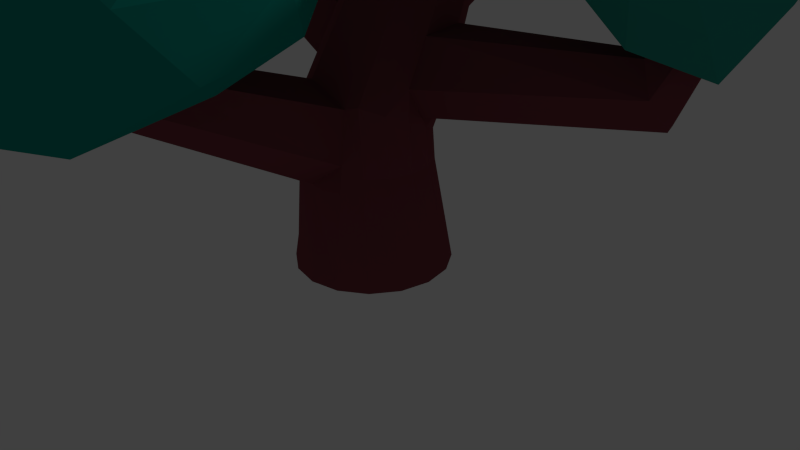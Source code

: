 # Source: MotherTree.blend  (saved by Blender 2.76.0; exported with 4.5.12 LTS)
import bpy
from mathutils import Matrix  # noqa: F401  (used for matrix-valued properties, if any)

bpy.ops.wm.read_factory_settings(use_empty=True)
scene = bpy.context.scene
scene.name = 'Scene'

# ---- collections
col_collection_1 = bpy.data.collections.new('Collection 1'); scene.collection.children.link(col_collection_1)

# ---- materials (node trees are filled in below, after node groups)
mat_material_003 = bpy.data.materials.new('Material.003')
mat_material_003.alpha_threshold = 0.0
mat_material_003.use_transparent_shadow = False
mat_material_003.diffuse_color = (0.09231, 0.6038, 0.3815, 1.0)
mat_material_003.roughness = 0.5
mat_material_004 = bpy.data.materials.new('Material.004')
mat_material_004.alpha_threshold = 0.0
mat_material_004.use_transparent_shadow = False
mat_material_004.diffuse_color = (0.2114, 0.7991, 0.6359, 1.0)
mat_material_004.roughness = 0.5
mat_material_005 = bpy.data.materials.new('Material.005')
mat_material_005.alpha_threshold = 0.0
mat_material_005.use_transparent_shadow = False
mat_material_005.diffuse_color = (0.1105, 0.6038, 0.4217, 1.0)
mat_material_005.roughness = 0.5
mat_material_006 = bpy.data.materials.new('Material.006')
mat_material_006.alpha_threshold = 0.0
mat_material_006.use_transparent_shadow = False
mat_material_006.diffuse_color = (0.059, 0.367, 0.234, 1.0)
mat_material_006.roughness = 0.5
mat_material_002 = bpy.data.materials.new('Material.002')
mat_material_002.alpha_threshold = 0.0
mat_material_002.use_transparent_shadow = False
mat_material_002.diffuse_color = (0.1195, 0.7991, 0.5029, 1.0)
mat_material_002.roughness = 0.5
mat_material_007 = bpy.data.materials.new('Material.007')
mat_material_007.alpha_threshold = 0.0
mat_material_007.use_transparent_shadow = False
mat_material_007.diffuse_color = (0.04639, 0.3303, 0.2945, 1.0)
mat_material_007.roughness = 0.5
mat_material_008 = bpy.data.materials.new('Material.008')
mat_material_008.alpha_threshold = 0.0
mat_material_008.use_transparent_shadow = False
mat_material_008.diffuse_color = (0.03091, 0.3383, 0.2712, 1.0)
mat_material_008.roughness = 0.5
mat_material_009 = bpy.data.materials.new('Material.009')
mat_material_009.alpha_threshold = 0.0
mat_material_009.use_transparent_shadow = False
mat_material_009.diffuse_color = (0.008325, 0.3185, 0.2556, 1.0)
mat_material_009.roughness = 0.5
mat_material_001 = bpy.data.materials.new('Material.001')
mat_material_001.alpha_threshold = 0.0
mat_material_001.use_transparent_shadow = False
mat_material_001.diffuse_color = (0.2363, 0.05763, 0.07308, 1.0)
mat_material_001.roughness = 0.5

# ---- material node trees

# ---- world
world_world = bpy.data.worlds.new('World'); scene.world = world_world
world_world.color = (0.05088, 0.05088, 0.05088)
world_world.use_sun_shadow = False
world_world.sun_shadow_jitter_overblur = 0.0
world_world.cycles.sampling_method = 'MANUAL'
world_world.cycles.sample_map_resolution = 256

# ---- cameras
cam_camera = bpy.data.cameras.new('Camera')
cam_camera.clip_end = 100.0
cam_camera.lens = 35.0
cam_camera.sensor_width = 32.0
cam_camera.sensor_height = 18.0
cam_camera.ortho_scale = 7.314
cam_camera.dof.focus_distance = 0.0
cam_camera.dof.aperture_fstop = 128.0

# ---- lights
light_lamp = bpy.data.lights.new('Lamp', 'POINT')
light_lamp.transmission_factor = 0.0
light_lamp.cutoff_distance = 30.0
light_lamp.energy = 100.0
light_lamp.shadow_buffer_clip_start = 1.001
light_lamp.shadow_soft_size = 0.1
light_lamp.shadow_maximum_resolution = 0.006
light_lamp.use_absolute_resolution = True
light_lamp.cycles.use_multiple_importance_sampling = False

# ---- meshes
me_icosphere_007 = bpy.data.meshes.new('Icosphere.007')
me_icosphere_007.from_pydata([(-0.00957, -0.02213, -1.054), (0.7236, -0.5257, -0.4472), (-0.2764, -0.8506, -0.4472), (-0.8944, 0.0, -0.4472), (-0.2439, 0.8336, -0.5468), (0.7236, 0.5257, -0.4472), (0.2764, -0.8506, 0.4472), (-0.7236, -0.5257, 0.4472), (-0.7236, 0.5257, 0.4472), (0.2764, 0.8506, 0.4472), (0.8944, 0.0, 0.4472), (0.0, 0.0, 1.0), (-0.1625, -0.5, -0.8507), (0.4383, -0.3775, -0.9844), (0.2629, -0.809, -0.5257), (0.8506, 0.0, -0.5257), (0.4138, 0.4283, -1.012), (-0.5257, 0.0, -0.8507), (-0.6882, -0.5, -0.5257), (-0.1625, 0.5, -0.8507), (-0.6882, 0.5, -0.5257), (0.2108, 0.952, -0.631), (0.9511, -0.309, 0.0), (0.9511, 0.309, 0.0), (0.0, -1.0, 0.0), (0.611, -0.885, -0.03776), (-0.9511, -0.309, 0.0), (-0.5878, -0.809, 0.0), (-0.5878, 0.809, 0.0), (-0.9511, 0.309, 0.0), (0.5878, 0.809, 0.0), (0.0, 1.0, 0.0), (0.6817, -0.5543, 0.7073), (-0.2629, -0.809, 0.5257), (-0.8506, 0.0, 0.5257), (-0.2629, 0.809, 0.5257), (0.6882, 0.5, 0.5257), (0.1625, -0.5, 0.8507), (0.5257, 0.0, 0.8507), (-0.4253, -0.309, 0.8507), (-0.4253, 0.309, 0.8507), (0.1884, 0.4921, 0.6304)], [], [(0, 13, 12), (1, 13, 15), (0, 12, 17), (0, 17, 19), (0, 19, 16), (1, 15, 22), (2, 14, 24), (3, 18, 26), (4, 20, 28), (5, 21, 30), (1, 22, 25), (2, 24, 27), (3, 26, 29), (4, 28, 31), (5, 30, 23), (6, 32, 37), (7, 33, 39), (8, 34, 40), (9, 35, 41), (10, 36, 38), (38, 41, 11), (38, 36, 41), (36, 9, 41), (41, 40, 11), (41, 35, 40), (35, 8, 40), (40, 39, 11), (40, 34, 39), (34, 7, 39), (39, 37, 11), (39, 33, 37), (33, 6, 37), (37, 38, 11), (37, 32, 38), (32, 10, 38), (23, 36, 10), (23, 30, 36), (30, 9, 36), (31, 35, 9), (31, 28, 35), (28, 8, 35), (29, 34, 8), (29, 26, 34), (26, 7, 34), (27, 33, 7), (27, 24, 33), (24, 6, 33), (25, 32, 6), (25, 22, 32), (22, 10, 32), (30, 31, 9), (30, 21, 31), (21, 4, 31), (28, 29, 8), (28, 20, 29), (20, 3, 29), (26, 27, 7), (26, 18, 27), (18, 2, 27), (24, 25, 6), (24, 14, 25), (14, 1, 25), (22, 23, 10), (22, 15, 23), (15, 5, 23), (16, 21, 5), (16, 19, 21), (19, 4, 21), (19, 20, 4), (19, 17, 20), (17, 3, 20), (17, 18, 3), (17, 12, 18), (12, 2, 18), (15, 16, 5), (15, 13, 16), (13, 0, 16), (12, 14, 2), (12, 13, 14), (13, 1, 14)])
me_icosphere_007.materials.append(mat_material_003)
me_icosphere_007.use_remesh_preserve_volume = False
me_icosphere_007.use_remesh_preserve_attributes = False
me_icosphere_007.use_mirror_vertex_groups = False
me_icosphere_007.update()
me_icosphere_006 = bpy.data.meshes.new('Icosphere.006')
me_icosphere_006.from_pydata([(0.0, 0.0, -1.0), (0.7236, -0.5257, -0.4472), (-0.2738, -0.9313, -0.6405), (-0.8944, 0.0, -0.4472), (-0.2764, 0.8506, -0.4472), (0.7236, 0.5257, -0.4472), (0.2911, -0.9401, 0.5306), (-0.7236, -0.5257, 0.4472), (-0.7236, 0.5257, 0.4472), (0.2849, 0.9558, 0.476), (0.8944, 0.0, 0.4472), (0.0263, 0.008336, 0.849), (-0.1625, -0.5, -0.8507), (0.4253, -0.309, -0.8507), (0.2704, -0.8903, -0.596), (0.8506, 0.0, -0.5257), (0.4253, 0.309, -0.8507), (-0.5257, 0.0, -0.8507), (-0.6882, -0.5, -0.5257), (-0.1625, 0.5, -0.8507), (-0.6882, 0.5, -0.5257), (0.2629, 0.809, -0.5257), (0.9511, -0.309, 0.0), (0.9511, 0.309, 0.0), (0.01411, -1.111, -0.001463), (0.5878, -0.809, 0.0), (-0.9511, -0.309, 0.0), (-0.5878, -0.809, 0.0), (-0.5878, 0.809, 0.0), (-0.9511, 0.309, 0.0), (0.5878, 0.809, 0.0), (0.0, 1.0, 0.0), (0.6882, -0.5, 0.5257), (-0.2484, -0.9204, 0.532), (-0.8506, 0.0, 0.5257), (-0.2629, 0.809, 0.5257), (0.6882, 0.5, 0.5257), (0.1832, -0.5055, 0.7225), (0.5462, 0.002218, 0.7299), (-0.4253, -0.309, 0.8507), (-0.4253, 0.309, 0.8507), (0.1625, 0.5, 0.8507)], [], [(0, 13, 12), (1, 13, 15), (0, 12, 17), (0, 17, 19), (0, 19, 16), (1, 15, 22), (2, 14, 24), (3, 18, 26), (4, 20, 28), (5, 21, 30), (1, 22, 25), (2, 24, 27), (3, 26, 29), (4, 28, 31), (5, 30, 23), (6, 32, 37), (7, 33, 39), (8, 34, 40), (9, 35, 41), (10, 36, 38), (38, 41, 11), (38, 36, 41), (36, 9, 41), (41, 40, 11), (41, 35, 40), (35, 8, 40), (40, 39, 11), (40, 34, 39), (34, 7, 39), (39, 37, 11), (39, 33, 37), (33, 6, 37), (37, 38, 11), (37, 32, 38), (32, 10, 38), (23, 36, 10), (23, 30, 36), (30, 9, 36), (31, 35, 9), (31, 28, 35), (28, 8, 35), (29, 34, 8), (29, 26, 34), (26, 7, 34), (27, 33, 7), (27, 24, 33), (24, 6, 33), (25, 32, 6), (25, 22, 32), (22, 10, 32), (30, 31, 9), (30, 21, 31), (21, 4, 31), (28, 29, 8), (28, 20, 29), (20, 3, 29), (26, 27, 7), (26, 18, 27), (18, 2, 27), (24, 25, 6), (24, 14, 25), (14, 1, 25), (22, 23, 10), (22, 15, 23), (15, 5, 23), (16, 21, 5), (16, 19, 21), (19, 4, 21), (19, 20, 4), (19, 17, 20), (17, 3, 20), (17, 18, 3), (17, 12, 18), (12, 2, 18), (15, 16, 5), (15, 13, 16), (13, 0, 16), (12, 14, 2), (12, 13, 14), (13, 1, 14)])
me_icosphere_006.materials.append(mat_material_004)
me_icosphere_006.use_remesh_preserve_volume = False
me_icosphere_006.use_remesh_preserve_attributes = False
me_icosphere_006.use_mirror_vertex_groups = False
me_icosphere_006.update()
me_icosphere_005 = bpy.data.meshes.new('Icosphere.005')
me_icosphere_005.from_pydata([(0.0, 0.0, -1.0), (0.7127, -0.5572, -0.5859), (-0.3106, -0.9279, -0.5247), (-0.8944, 0.0, -0.4472), (-0.2764, 0.8506, -0.4472), (0.7236, 0.5257, -0.4472), (0.2764, -0.8506, 0.4472), (-0.7236, -0.5257, 0.4472), (-0.7236, 0.5257, 0.4472), (0.256, 0.8032, 0.3788), (0.8944, 0.0, 0.4472), (0.0, 0.0, 1.0), (-0.1625, -0.5, -0.8507), (0.4293, -0.3115, -1.03), (0.2109, -0.9299, -0.7016), (0.8506, 0.0, -0.5257), (0.4551, 0.3671, -0.9322), (-0.5257, 0.0, -0.8507), (-0.6882, -0.5, -0.5257), (-0.1625, 0.5, -0.8507), (-0.6882, 0.5, -0.5257), (0.2629, 0.809, -0.5257), (0.9511, -0.309, 0.0), (0.9511, 0.309, 0.0), (0.0, -1.0, 0.0), (0.5878, -0.809, 0.0), (-0.9511, -0.309, 0.0), (-0.5878, -0.809, 0.0), (-0.5878, 0.809, 0.0), (-0.9511, 0.309, 0.0), (0.5878, 0.809, 0.0), (0.0, 1.0, 0.0), (0.6882, -0.5, 0.5257), (-0.2629, -0.809, 0.5257), (-0.8506, 0.0, 0.5257), (-0.2629, 0.809, 0.5257), (0.6882, 0.5, 0.5257), (0.146, -0.5336, 0.8716), (0.5257, 0.0, 0.8507), (-0.4253, -0.309, 0.8507), (-0.4253, 0.309, 0.8507), (0.1842, 0.5521, 0.9488)], [], [(0, 13, 12), (1, 13, 15), (0, 12, 17), (0, 17, 19), (0, 19, 16), (1, 15, 22), (2, 14, 24), (3, 18, 26), (4, 20, 28), (5, 21, 30), (1, 22, 25), (2, 24, 27), (3, 26, 29), (4, 28, 31), (5, 30, 23), (6, 32, 37), (7, 33, 39), (8, 34, 40), (9, 35, 41), (10, 36, 38), (38, 41, 11), (38, 36, 41), (36, 9, 41), (41, 40, 11), (41, 35, 40), (35, 8, 40), (40, 39, 11), (40, 34, 39), (34, 7, 39), (39, 37, 11), (39, 33, 37), (33, 6, 37), (37, 38, 11), (37, 32, 38), (32, 10, 38), (23, 36, 10), (23, 30, 36), (30, 9, 36), (31, 35, 9), (31, 28, 35), (28, 8, 35), (29, 34, 8), (29, 26, 34), (26, 7, 34), (27, 33, 7), (27, 24, 33), (24, 6, 33), (25, 32, 6), (25, 22, 32), (22, 10, 32), (30, 31, 9), (30, 21, 31), (21, 4, 31), (28, 29, 8), (28, 20, 29), (20, 3, 29), (26, 27, 7), (26, 18, 27), (18, 2, 27), (24, 25, 6), (24, 14, 25), (14, 1, 25), (22, 23, 10), (22, 15, 23), (15, 5, 23), (16, 21, 5), (16, 19, 21), (19, 4, 21), (19, 20, 4), (19, 17, 20), (17, 3, 20), (17, 18, 3), (17, 12, 18), (12, 2, 18), (15, 16, 5), (15, 13, 16), (13, 0, 16), (12, 14, 2), (12, 13, 14), (13, 1, 14)])
me_icosphere_005.materials.append(mat_material_005)
me_icosphere_005.use_remesh_preserve_volume = False
me_icosphere_005.use_remesh_preserve_attributes = False
me_icosphere_005.use_mirror_vertex_groups = False
me_icosphere_005.update()
me_icosphere_004 = bpy.data.meshes.new('Icosphere.004')
me_icosphere_004.from_pydata([(0.0, 0.0, -1.0), (0.7236, -0.5257, -0.4472), (-0.2764, -0.8506, -0.4472), (-0.8944, 0.0, -0.4472), (-0.2764, 0.8506, -0.4472), (0.7236, 0.5257, -0.4472), (0.2764, -0.8506, 0.4472), (-0.7236, -0.5257, 0.4472), (-0.7236, 0.5257, 0.4472), (0.2764, 0.8506, 0.4472), (0.8944, 0.0, 0.4472), (0.0, 0.0, 1.0), (-0.1625, -0.5, -0.8507), (0.4253, -0.309, -0.8507), (0.2629, -0.809, -0.5257), (0.8506, 0.0, -0.5257), (0.4253, 0.309, -0.8507), (-0.4922, -0.03962, -0.6763), (-0.6882, -0.5, -0.5257), (-0.1625, 0.5, -0.8507), (-0.6882, 0.5, -0.5257), (0.2629, 0.809, -0.5257), (0.9511, -0.309, 0.0), (1.072, 0.2829, -0.06592), (0.0, -1.0, 0.0), (0.5878, -0.809, 0.0), (-0.9511, -0.309, 0.0), (-0.5878, -0.809, 0.0), (-0.5878, 0.809, 0.0), (-0.9511, 0.309, 0.0), (0.6211, 0.8489, -0.2728), (0.0, 1.0, 0.0), (0.6882, -0.5, 0.5257), (-0.2629, -0.809, 0.5257), (-0.8506, 0.0, 0.5257), (-0.2629, 0.809, 0.5257), (0.6882, 0.5, 0.5257), (0.1625, -0.5, 0.8507), (0.5257, 0.0, 0.8507), (-0.4253, -0.309, 0.8507), (-0.4253, 0.309, 0.8507), (0.1141, 0.5377, 0.73)], [], [(0, 13, 12), (1, 13, 15), (0, 12, 17), (0, 17, 19), (0, 19, 16), (1, 15, 22), (2, 14, 24), (3, 18, 26), (4, 20, 28), (5, 21, 30), (1, 22, 25), (2, 24, 27), (3, 26, 29), (4, 28, 31), (5, 30, 23), (6, 32, 37), (7, 33, 39), (8, 34, 40), (9, 35, 41), (10, 36, 38), (38, 41, 11), (38, 36, 41), (36, 9, 41), (41, 40, 11), (41, 35, 40), (35, 8, 40), (40, 39, 11), (40, 34, 39), (34, 7, 39), (39, 37, 11), (39, 33, 37), (33, 6, 37), (37, 38, 11), (37, 32, 38), (32, 10, 38), (23, 36, 10), (23, 30, 36), (30, 9, 36), (31, 35, 9), (31, 28, 35), (28, 8, 35), (29, 34, 8), (29, 26, 34), (26, 7, 34), (27, 33, 7), (27, 24, 33), (24, 6, 33), (25, 32, 6), (25, 22, 32), (22, 10, 32), (30, 31, 9), (30, 21, 31), (21, 4, 31), (28, 29, 8), (28, 20, 29), (20, 3, 29), (26, 27, 7), (26, 18, 27), (18, 2, 27), (24, 25, 6), (24, 14, 25), (14, 1, 25), (22, 23, 10), (22, 15, 23), (15, 5, 23), (16, 21, 5), (16, 19, 21), (19, 4, 21), (19, 20, 4), (19, 17, 20), (17, 3, 20), (17, 18, 3), (17, 12, 18), (12, 2, 18), (15, 16, 5), (15, 13, 16), (13, 0, 16), (12, 14, 2), (12, 13, 14), (13, 1, 14)])
me_icosphere_004.materials.append(mat_material_006)
me_icosphere_004.use_remesh_preserve_volume = False
me_icosphere_004.use_remesh_preserve_attributes = False
me_icosphere_004.use_mirror_vertex_groups = False
me_icosphere_004.update()
me_icosphere_003 = bpy.data.meshes.new('Icosphere.003')
me_icosphere_003.from_pydata([(0.0, 0.0, -1.0), (0.7326, -0.5966, -0.5908), (-0.2764, -0.8506, -0.4472), (-0.8944, 0.0, -0.4472), (-0.2764, 0.8506, -0.4472), (0.7236, 0.5257, -0.4472), (0.2764, -0.8506, 0.4472), (-0.7236, -0.5257, 0.4472), (-0.7236, 0.5257, 0.4472), (0.2764, 0.8506, 0.4472), (0.8944, 0.0, 0.4472), (-0.01682, 0.04703, 0.7912), (-0.1724, -0.4297, -0.7359), (0.4525, -0.4451, -0.8489), (0.2629, -0.809, -0.5257), (0.8359, 0.03558, -0.7401), (0.4253, 0.309, -0.8507), (-0.5257, 0.0, -0.8507), (-0.6882, -0.5, -0.5257), (-0.1625, 0.5, -0.8507), (-0.6882, 0.5, -0.5257), (0.2214, 0.8592, -0.5698), (0.9511, -0.309, 0.0), (0.9511, 0.309, 0.0), (0.02681, -1.033, -0.05736), (0.6214, -0.9794, -0.009361), (-0.9511, -0.309, 0.0), (-0.5878, -0.809, 0.0), (-0.7016, 0.9169, -0.05605), (-0.9511, 0.309, 0.0), (0.5878, 0.809, 0.0), (-0.1186, 1.009, -0.05261), (0.6882, -0.5, 0.5257), (-0.2629, -0.809, 0.5257), (-0.8506, 0.0, 0.5257), (-0.2629, 0.809, 0.5257), (0.6882, 0.5, 0.5257), (0.1522, -0.4681, 0.7404), (0.513, 0.0368, 0.6998), (-0.4253, -0.309, 0.8507), (-0.4253, 0.309, 0.8507), (0.1519, 0.519, 0.6596)], [], [(0, 13, 12), (1, 13, 15), (0, 12, 17), (0, 17, 19), (0, 19, 16), (1, 15, 22), (2, 14, 24), (3, 18, 26), (4, 20, 28), (5, 21, 30), (1, 22, 25), (2, 24, 27), (3, 26, 29), (4, 28, 31), (5, 30, 23), (6, 32, 37), (7, 33, 39), (8, 34, 40), (9, 35, 41), (10, 36, 38), (38, 41, 11), (38, 36, 41), (36, 9, 41), (41, 40, 11), (41, 35, 40), (35, 8, 40), (40, 39, 11), (40, 34, 39), (34, 7, 39), (39, 37, 11), (39, 33, 37), (33, 6, 37), (37, 38, 11), (37, 32, 38), (32, 10, 38), (23, 36, 10), (23, 30, 36), (30, 9, 36), (31, 35, 9), (31, 28, 35), (28, 8, 35), (29, 34, 8), (29, 26, 34), (26, 7, 34), (27, 33, 7), (27, 24, 33), (24, 6, 33), (25, 32, 6), (25, 22, 32), (22, 10, 32), (30, 31, 9), (30, 21, 31), (21, 4, 31), (28, 29, 8), (28, 20, 29), (20, 3, 29), (26, 27, 7), (26, 18, 27), (18, 2, 27), (24, 25, 6), (24, 14, 25), (14, 1, 25), (22, 23, 10), (22, 15, 23), (15, 5, 23), (16, 21, 5), (16, 19, 21), (19, 4, 21), (19, 20, 4), (19, 17, 20), (17, 3, 20), (17, 18, 3), (17, 12, 18), (12, 2, 18), (15, 16, 5), (15, 13, 16), (13, 0, 16), (12, 14, 2), (12, 13, 14), (13, 1, 14)])
me_icosphere_003.materials.append(mat_material_002)
me_icosphere_003.use_remesh_preserve_volume = False
me_icosphere_003.use_remesh_preserve_attributes = False
me_icosphere_003.use_mirror_vertex_groups = False
me_icosphere_003.update()
me_icosphere_002 = bpy.data.meshes.new('Icosphere.002')
me_icosphere_002.from_pydata([(0.0, 0.0, -1.0), (0.7236, -0.5257, -0.4472), (-0.2764, -0.8506, -0.4472), (-0.8944, 0.0, -0.4472), (-0.2764, 0.8506, -0.4472), (0.7236, 0.5257, -0.4472), (0.2764, -0.8506, 0.4472), (-0.7236, -0.5257, 0.4472), (-0.7236, 0.5257, 0.4472), (0.2764, 0.8506, 0.4472), (0.8944, 0.0, 0.4472), (0.0, 0.0, 1.0), (-0.1625, -0.5, -0.8507), (0.4253, -0.309, -0.8507), (0.2629, -0.809, -0.5257), (0.8506, 0.0, -0.5257), (0.4253, 0.309, -0.8507), (-0.5257, 0.0, -0.8507), (-0.6882, -0.5, -0.5257), (-0.1625, 0.5, -0.8507), (-0.6882, 0.5, -0.5257), (0.2629, 0.809, -0.5257), (0.9511, -0.309, 0.0), (0.9511, 0.309, 0.0), (0.0, -1.0, 0.0), (0.5878, -0.809, 0.0), (-0.9511, -0.309, 0.0), (-0.5878, -0.809, 0.0), (-0.5878, 0.809, 0.0), (-0.9511, 0.309, 0.0), (0.5878, 0.809, 0.0), (0.0, 1.0, 0.0), (0.6882, -0.5, 0.5257), (-0.2629, -0.809, 0.5257), (-0.8506, 0.0, 0.5257), (-0.2629, 0.809, 0.5257), (0.6882, 0.5, 0.5257), (0.1625, -0.5, 0.8507), (0.5257, 0.0, 0.8507), (-0.4253, -0.309, 0.8507), (-0.4253, 0.309, 0.8507), (0.1625, 0.5, 0.8507)], [], [(0, 13, 12), (1, 13, 15), (0, 12, 17), (0, 17, 19), (0, 19, 16), (1, 15, 22), (2, 14, 24), (3, 18, 26), (4, 20, 28), (5, 21, 30), (1, 22, 25), (2, 24, 27), (3, 26, 29), (4, 28, 31), (5, 30, 23), (6, 32, 37), (7, 33, 39), (8, 34, 40), (9, 35, 41), (10, 36, 38), (38, 41, 11), (38, 36, 41), (36, 9, 41), (41, 40, 11), (41, 35, 40), (35, 8, 40), (40, 39, 11), (40, 34, 39), (34, 7, 39), (39, 37, 11), (39, 33, 37), (33, 6, 37), (37, 38, 11), (37, 32, 38), (32, 10, 38), (23, 36, 10), (23, 30, 36), (30, 9, 36), (31, 35, 9), (31, 28, 35), (28, 8, 35), (29, 34, 8), (29, 26, 34), (26, 7, 34), (27, 33, 7), (27, 24, 33), (24, 6, 33), (25, 32, 6), (25, 22, 32), (22, 10, 32), (30, 31, 9), (30, 21, 31), (21, 4, 31), (28, 29, 8), (28, 20, 29), (20, 3, 29), (26, 27, 7), (26, 18, 27), (18, 2, 27), (24, 25, 6), (24, 14, 25), (14, 1, 25), (22, 23, 10), (22, 15, 23), (15, 5, 23), (16, 21, 5), (16, 19, 21), (19, 4, 21), (19, 20, 4), (19, 17, 20), (17, 3, 20), (17, 18, 3), (17, 12, 18), (12, 2, 18), (15, 16, 5), (15, 13, 16), (13, 0, 16), (12, 14, 2), (12, 13, 14), (13, 1, 14)])
me_icosphere_002.materials.append(mat_material_007)
me_icosphere_002.use_remesh_preserve_volume = False
me_icosphere_002.use_remesh_preserve_attributes = False
me_icosphere_002.use_mirror_vertex_groups = False
me_icosphere_002.update()
me_icosphere_001 = bpy.data.meshes.new('Icosphere.001')
me_icosphere_001.from_pydata([(0.0, 0.0, -1.0), (0.7236, -0.5257, -0.4472), (-0.2764, -0.8506, -0.4472), (-0.8944, 0.0, -0.4472), (-0.2764, 0.8506, -0.4472), (0.7236, 0.5257, -0.4472), (0.2764, -0.8506, 0.4472), (-0.7236, -0.5257, 0.4472), (-0.7236, 0.5257, 0.4472), (0.2764, 0.8506, 0.4472), (0.8771, 0.02211, 0.4911), (-0.009355, 0.006757, 0.9021), (-0.1625, -0.5, -0.8507), (0.4025, -0.4468, -0.911), (0.2629, -0.809, -0.5257), (0.8941, -0.05385, -0.5956), (0.4896, 0.2225, -1.115), (-0.5789, 0.0587, -0.9319), (-0.6882, -0.5, -0.5257), (-0.1625, 0.5, -0.8507), (-0.7371, 0.5526, -0.6335), (0.2629, 0.809, -0.5257), (0.9511, -0.309, 0.0), (0.9511, 0.309, 0.0), (0.0, -1.0, 0.0), (0.5878, -0.809, 0.0), (-0.9511, -0.309, 0.0), (-0.5878, -0.809, 0.0), (-0.4959, 0.7, -0.03313), (-0.8855, 0.2305, -0.04268), (0.5878, 0.809, 0.0), (0.0, 1.0, 0.0), (0.6882, -0.5, 0.5257), (-0.2629, -0.809, 0.5257), (-0.8506, 0.0, 0.5257), (-0.2629, 0.809, 0.5257), (0.6882, 0.5, 0.5257), (0.1625, -0.5, 0.8507), (0.4986, 0.02569, 0.708), (-0.4253, -0.309, 0.8507), (-0.4253, 0.309, 0.8507), (0.1881, 0.4654, 0.7448)], [], [(0, 13, 12), (1, 13, 15), (0, 12, 17), (0, 17, 19), (0, 19, 16), (1, 15, 22), (2, 14, 24), (3, 18, 26), (4, 20, 28), (5, 21, 30), (1, 22, 25), (2, 24, 27), (3, 26, 29), (4, 28, 31), (5, 30, 23), (6, 32, 37), (7, 33, 39), (8, 34, 40), (9, 35, 41), (10, 36, 38), (38, 41, 11), (38, 36, 41), (36, 9, 41), (41, 40, 11), (41, 35, 40), (35, 8, 40), (40, 39, 11), (40, 34, 39), (34, 7, 39), (39, 37, 11), (39, 33, 37), (33, 6, 37), (37, 38, 11), (37, 32, 38), (32, 10, 38), (23, 36, 10), (23, 30, 36), (30, 9, 36), (31, 35, 9), (31, 28, 35), (28, 8, 35), (29, 34, 8), (29, 26, 34), (26, 7, 34), (27, 33, 7), (27, 24, 33), (24, 6, 33), (25, 32, 6), (25, 22, 32), (22, 10, 32), (30, 31, 9), (30, 21, 31), (21, 4, 31), (28, 29, 8), (28, 20, 29), (20, 3, 29), (26, 27, 7), (26, 18, 27), (18, 2, 27), (24, 25, 6), (24, 14, 25), (14, 1, 25), (22, 23, 10), (22, 15, 23), (15, 5, 23), (16, 21, 5), (16, 19, 21), (19, 4, 21), (19, 20, 4), (19, 17, 20), (17, 3, 20), (17, 18, 3), (17, 12, 18), (12, 2, 18), (15, 16, 5), (15, 13, 16), (13, 0, 16), (12, 14, 2), (12, 13, 14), (13, 1, 14)])
me_icosphere_001.materials.append(mat_material_008)
me_icosphere_001.use_remesh_preserve_volume = False
me_icosphere_001.use_remesh_preserve_attributes = False
me_icosphere_001.use_mirror_vertex_groups = False
me_icosphere_001.update()
me_icosphere = bpy.data.meshes.new('Icosphere')
me_icosphere.from_pydata([(0.0, 0.0, -1.0), (0.7236, -0.5257, -0.4472), (-0.2764, -0.8506, -0.4472), (-0.8944, 0.0, -0.4472), (-0.2764, 0.8506, -0.4472), (0.7236, 0.5257, -0.4472), (0.2764, -0.8506, 0.4472), (-0.6659, -0.4932, 0.3114), (-0.7236, 0.5257, 0.4472), (0.2764, 0.8506, 0.4472), (0.8944, 0.0, 0.4472), (-0.008587, -0.005813, 0.821), (-0.2003, -0.5464, -0.9604), (0.422, -0.2952, -1.007), (0.2329, -0.8898, -0.6281), (0.8506, 0.0, -0.5257), (0.4253, 0.309, -0.8507), (-0.5257, 0.0, -0.8507), (-0.6882, -0.5, -0.5257), (-0.1625, 0.5, -0.8507), (-0.6882, 0.5, -0.5257), (0.235, 0.7056, -0.4416), (0.9511, -0.309, 0.0), (0.9511, 0.309, 0.0), (0.0, -1.0, 0.0), (0.5878, -0.809, 0.0), (-0.9511, -0.309, 0.0), (-0.5878, -0.809, 0.0), (-0.5878, 0.809, 0.0), (-0.9511, 0.309, 0.0), (0.5878, 0.809, 0.0), (0.0, 1.0, 0.0), (0.6882, -0.5, 0.5257), (-0.2629, -0.809, 0.5257), (-0.8506, 0.0, 0.5257), (-0.2629, 0.809, 0.5257), (0.6882, 0.5, 0.5257), (0.1735, -0.4944, 0.7085), (0.5314, -0.02438, 0.7042), (-0.4253, -0.309, 0.8507), (-0.4253, 0.309, 0.8507), (0.1625, 0.5, 0.8507)], [], [(0, 13, 12), (1, 13, 15), (0, 12, 17), (0, 17, 19), (0, 19, 16), (1, 15, 22), (2, 14, 24), (3, 18, 26), (4, 20, 28), (5, 21, 30), (1, 22, 25), (2, 24, 27), (3, 26, 29), (4, 28, 31), (5, 30, 23), (6, 32, 37), (7, 33, 39), (8, 34, 40), (9, 35, 41), (10, 36, 38), (38, 41, 11), (38, 36, 41), (36, 9, 41), (41, 40, 11), (41, 35, 40), (35, 8, 40), (40, 39, 11), (40, 34, 39), (34, 7, 39), (39, 37, 11), (39, 33, 37), (33, 6, 37), (37, 38, 11), (37, 32, 38), (32, 10, 38), (23, 36, 10), (23, 30, 36), (30, 9, 36), (31, 35, 9), (31, 28, 35), (28, 8, 35), (29, 34, 8), (29, 26, 34), (26, 7, 34), (27, 33, 7), (27, 24, 33), (24, 6, 33), (25, 32, 6), (25, 22, 32), (22, 10, 32), (30, 31, 9), (30, 21, 31), (21, 4, 31), (28, 29, 8), (28, 20, 29), (20, 3, 29), (26, 27, 7), (26, 18, 27), (18, 2, 27), (24, 25, 6), (24, 14, 25), (14, 1, 25), (22, 23, 10), (22, 15, 23), (15, 5, 23), (16, 21, 5), (16, 19, 21), (19, 4, 21), (19, 20, 4), (19, 17, 20), (17, 3, 20), (17, 18, 3), (17, 12, 18), (12, 2, 18), (15, 16, 5), (15, 13, 16), (13, 0, 16), (12, 14, 2), (12, 13, 14), (13, 1, 14)])
me_icosphere.materials.append(mat_material_009)
me_icosphere.use_remesh_preserve_volume = False
me_icosphere.use_remesh_preserve_attributes = False
me_icosphere.use_mirror_vertex_groups = False
me_icosphere.update()
me_cylinder = bpy.data.meshes.new('Cylinder')
me_cylinder.from_pydata([(0.0, 1.0, -1.0), (0.1016, 0.7237, 0.6801), (0.3827, 0.9239, -1.0), (0.3962, 0.626, 0.704), (0.7071, 0.7071, -1.0), (0.6304, 0.433, 0.773), (0.9239, 0.3827, -1.0), (0.7687, 0.174, 0.8765), (1.0, -4.371e-08, -1.0), (0.79, -0.1114, 0.9989), (0.9239, -0.3827, -1.0), (0.6909, -0.3799, 1.121), (0.7071, -0.7071, -1.0), (0.4867, -0.5905, 1.225), (0.3827, -0.9239, -1.0), (0.3503, -0.6699, 1.191), (1.51e-07, -1.0, -1.0), (-0.1242, -0.735, 1.458), (-0.3827, -0.9239, -1.0), (-0.485, -0.6422, 1.193), (-0.7071, -0.7071, -1.0), (-0.6304, -0.433, 1.227), (-0.9239, -0.3827, -1.0), (-0.7687, -0.174, 1.123), (-1.0, 1.192e-08, -1.0), (-0.79, 0.1114, 1.001), (-0.9239, 0.3827, -1.0), (-0.6909, 0.3799, 0.8786), (-0.7071, 0.7071, -1.0), (-0.4867, 0.5905, 0.7745), (-0.3827, 0.9239, -1.0), (-0.2084, 0.7112, 0.7048), (0.4716, 1.924, 4.354), (0.2818, 1.99, 4.358), (0.6222, 1.791, 4.361), (0.7106, 1.612, 4.377), (0.7234, 1.412, 4.4), (0.6587, 1.224, 4.428), (0.5262, 1.075, 4.454), (0.3463, 0.9889, 4.476), (0.1462, 0.9777, 4.491), (-0.04362, 1.044, 4.495), (-0.1942, 1.176, 4.488), (-0.2826, 1.356, 4.472), (-0.2954, 1.555, 4.448), (-0.2307, 1.744, 4.421), (-0.09825, 1.892, 4.395), (0.08172, 1.979, 4.372), (0.5227, 2.034, 6.437), (0.3906, 2.078, 6.453), (0.6272, 1.943, 6.417), (0.6881, 1.819, 6.395), (0.6963, 1.68, 6.374), (0.6504, 1.549, 6.358), (0.5574, 1.444, 6.349), (0.4316, 1.383, 6.349), (0.292, 1.373, 6.357), (0.1599, 1.417, 6.373), (0.0554, 1.509, 6.393), (-0.005562, 1.633, 6.416), (-0.01372, 1.771, 6.436), (0.03217, 1.903, 6.452), (0.1251, 2.007, 6.461), (0.251, 2.069, 6.461), (0.5516, 1.625, 8.168), (0.4863, 1.647, 8.175), (0.6031, 1.58, 8.158), (0.6332, 1.519, 8.147), (0.6373, 1.45, 8.136), (0.6146, 1.385, 8.129), (0.5687, 1.334, 8.124), (0.5066, 1.303, 8.124), (0.4377, 1.299, 8.128), (0.3724, 1.321, 8.136), (0.3209, 1.366, 8.146), (0.2908, 1.427, 8.157), (0.2867, 1.495, 8.167), (0.3094, 1.56, 8.175), (0.3553, 1.612, 8.179), (0.4174, 1.642, 8.179), (0.04638, 0.7689, 0.3384), (0.343, 0.6915, 0.3462), (0.5873, 0.5088, 0.355), (0.7423, 0.2487, 0.3633), (0.7842, -0.04931, 0.37), (0.7068, -0.3398, 0.374), (0.5217, -0.5786, 0.3747), (0.3232, -0.7276, 0.5264), (-0.1419, -0.8004, 0.1818), (-0.4455, -0.7281, 0.5502), (-0.5873, -0.5088, 0.3496), (-0.7423, -0.2487, 0.3413), (-0.7842, 0.04931, 0.3346), (-0.7068, 0.3398, 0.3306), (-0.5217, 0.5786, 0.3299), (-0.2572, 0.7292, 0.3327), (0.5158, -3.168, 2.178), (0.2276, -3.153, 2.334), (0.01609, -3.192, 2.165), (0.5271, -3.343, 1.904), (0.2743, -3.487, 1.752), (0.0609, -3.409, 1.845), (0.5651, -3.752, 2.979), (0.4139, -3.713, 3.035), (0.3158, -3.793, 2.979), (0.5885, -3.905, 2.926), (0.4733, -4.024, 2.91), (0.3594, -3.976, 2.921), (0.6874, -0.206, 1.48), (0.491, -0.4099, 1.575), (-0.5831, -0.2585, 1.581), (-0.7174, -0.08696, 1.436), (-0.177, 0.8487, 1.102), (0.1211, 0.861, 1.079), (0.7771, 0.09712, 1.015), (0.7803, -0.09886, 1.391), (-0.09485, -0.5493, 1.787), (-0.4371, -0.4594, 1.551), (-0.6493, 0.5593, 1.143), (-0.4446, 0.7316, 1.167), (0.4043, 0.7667, 1.1), (0.5727, 0.6407, 1.014), (0.3499, -0.49, 1.547), (-0.8066, 0.1934, 1.14), (0.6834, -0.003692, 1.897), (-0.5281, -0.05555, 1.992), (-0.1404, 1.009, 1.565), (0.8054, 0.6475, 2.002), (-0.06076, -0.3334, 2.169), (-0.5837, 0.7899, 1.731), (0.4139, 0.9304, 1.56), (0.496, -0.1998, 1.983), (-0.6463, 0.1731, 2.038), (0.1439, 1.021, 1.543), (0.7924, 0.149, 1.944), (-0.3815, -0.2469, 1.967), (-0.3956, 0.8958, 1.623), (0.5963, 0.8949, 1.646), (0.3493, -0.2809, 1.962), (-0.6604, 0.5761, 2.07), (3.625, 0.4704, 1.485), (3.498, 0.2947, 1.802), (3.499, 0.775, 1.44), (3.246, 0.8486, 2.103), (3.279, 0.4971, 2.107), (3.255, 0.9867, 1.794), (4.043, 0.6068, 2.608), (3.934, 0.5297, 2.727), (3.991, 0.7426, 2.555), (3.761, 0.7862, 2.791), (3.781, 0.6245, 2.811), (3.819, 0.8423, 2.655), (-3.25, 0.02786, 2.74), (-3.322, 0.4591, 2.516), (-3.375, 0.2177, 2.607), (-2.988, 0.6164, 2.751), (-2.905, 0.205, 2.978), (-2.871, 0.4817, 2.969), (-3.394, 0.3102, 3.702), (-3.432, 0.5366, 3.584), (-3.46, 0.4098, 3.632), (-3.256, 0.6192, 3.707), (-3.213, 0.4032, 3.827), (-3.195, 0.5485, 3.822), (0.6792, 0.2034, 2.324), (-0.4718, 0.1522, 2.413), (-0.1688, 1.17, 2.002), (0.7894, 0.8101, 2.402), (-0.02587, -0.1123, 2.561), (-0.5242, 0.9507, 2.184), (0.5073, 1.1, 2.059), (0.5011, 0.01525, 2.399), (-0.585, 0.3726, 2.448), (0.171, 1.175, 1.761), (0.7808, 0.3621, 2.358), (-0.3245, -0.02924, 2.393), (-0.3455, 1.064, 2.091), (0.6006, 1.046, 2.104), (0.3488, -0.06672, 2.386), (-0.5989, 0.7412, 2.471), (0.6751, 0.4096, 2.749), (-0.4157, 0.3591, 2.832), (-0.1241, 1.337, 2.571), (0.7735, 0.972, 2.801), (0.008881, 0.1079, 2.951), (-0.4649, 1.111, 2.636), (0.5124, 1.267, 2.541), (0.5062, 0.2294, 2.815), (-0.5239, 0.5713, 2.857), (0.2036, 1.357, 2.783), (0.7692, 0.5743, 2.771), (-0.2678, 0.1875, 2.818), (-0.2955, 1.231, 2.556), (0.605, 1.197, 2.56), (0.3483, 0.1465, 2.808), (-0.5376, 0.9057, 2.87), (-0.07063, 2.898, 2.824), (0.2982, 2.827, 2.865), (0.1326, 2.987, 2.762), (-0.09188, 2.726, 3.105), (0.2613, 2.693, 3.111), (0.07207, 2.638, 3.214), (0.09191, 3.294, 3.643), (0.2787, 3.258, 3.663), (0.1958, 3.312, 3.574), (0.08115, 3.208, 3.785), (0.26, 3.19, 3.788), (0.1642, 3.163, 3.841), (0.6672, 0.6712, 3.325), (-0.3117, 0.6626, 3.363), (-0.03422, 1.617, 3.358), (0.746, 1.251, 3.489), (0.06883, 0.4878, 3.623), (-0.3626, 1.387, 3.416), (0.4946, 1.554, 3.333), (0.5035, 0.536, 3.521), (-0.4854, 0.9377, 3.532), (0.2378, 1.634, 3.471), (0.7734, 1.049, 3.46), (-0.09327, 0.5558, 3.667), (-0.2094, 1.52, 3.359), (0.6125, 1.456, 3.346), (0.3474, 0.5144, 3.537), (-0.4318, 1.189, 3.56), (0.6621, 1.099, 4.148), (-0.2417, 1.011, 4.249), (0.02885, 1.814, 3.91), (0.7267, 1.447, 3.972), (0.1109, 0.7543, 4.095), (-0.2908, 1.581, 3.963), (0.4821, 1.755, 3.889), (0.5106, 0.8394, 4.091), (-0.3923, 1.187, 4.095), (0.2617, 1.828, 3.954), (0.7526, 1.269, 3.954), (0.01335, 0.7678, 4.056), (-0.1489, 1.722, 3.922), (0.6178, 1.639, 3.898), (0.3468, 0.7726, 4.048), (-0.3576, 1.388, 4.043), (1.903, -0.03309, 4.118), (1.717, -0.09992, 4.201), (2.023, 0.1537, 4.175), (1.897, 0.1782, 4.466), (1.725, 0.05006, 4.442), (2.0, 0.2626, 4.384), (2.199, -0.2292, 4.866), (2.117, -0.2588, 4.903), (2.252, -0.1463, 4.892), (2.196, -0.1355, 5.021), (2.12, -0.1923, 5.01), (2.242, -0.09802, 4.984), (-1.318, -0.1167, 4.678), (-1.351, 0.03379, 4.702), (-1.172, -0.1165, 4.757), (-1.113, 0.1784, 4.866), (-1.203, 0.2266, 4.807), (-1.055, 0.02715, 4.813), (-1.407, -0.04682, 5.416), (-1.425, 0.03371, 5.429), (-1.329, -0.0467, 5.458), (-1.297, 0.1111, 5.517), (-1.345, 0.1369, 5.485), (-1.266, 0.03016, 5.488), (-0.126, 1.807, 5.23), (-0.009308, 1.938, 5.217), (0.5387, 1.222, 5.209), (0.3802, 1.146, 5.222), (0.08694, 1.996, 5.285), (0.2042, 1.135, 5.234), (0.3247, 2.049, 5.115), (0.5517, 1.943, 5.248), (0.03741, 1.192, 5.243), (0.6242, 1.852, 5.179), (-0.09481, 1.309, 5.247), (0.7016, 1.694, 5.18), (-0.1723, 1.466, 5.246), (0.7126, 1.519, 5.186), (-0.1833, 1.641, 5.24), (0.6554, 1.353, 5.196), (-0.05805, 1.848, 5.755), (0.5467, 1.318, 5.699), (0.3494, 2.021, 5.826), (0.04846, 1.968, 5.752), (0.4023, 1.247, 5.706), (0.1208, 2.055, 5.711), (0.2419, 1.237, 5.717), (0.5617, 2.002, 5.688), (0.09003, 1.289, 5.728), (0.6254, 1.891, 5.711), (-0.03026, 1.395, 5.739), (0.6958, 1.748, 5.702), (-0.1006, 1.538, 5.748), (0.7056, 1.588, 5.697), (-0.1104, 1.697, 5.754), (0.6532, 1.437, 5.696), (0.4268, 3.018, 5.688), (0.5656, 3.059, 5.628), (0.6613, 2.947, 5.652), (0.5279, 2.835, 5.928), (0.4222, 2.913, 5.891), (0.6436, 2.841, 5.861), (0.591, 3.127, 6.223), (0.6729, 3.151, 6.188), (0.7294, 3.085, 6.202), (0.6506, 3.019, 6.364), (0.5882, 3.065, 6.342), (0.719, 3.022, 6.325)], [], [(80, 1, 3, 81), (81, 3, 5, 82), (82, 5, 7, 83), (83, 7, 9, 84), (84, 9, 11, 85), (85, 11, 13, 86), (86, 13, 15, 87), (15, 17, 97, 96), (88, 87, 99, 100), (89, 19, 21, 90), (90, 21, 23, 91), (91, 23, 25, 92), (92, 25, 27, 93), (93, 27, 29, 94), (231, 224, 37, 38), (95, 31, 1, 80), (94, 29, 31, 95), (0, 2, 4, 6, 8, 10, 12, 14, 16, 18, 20, 22, 24, 26, 28, 30), (283, 280, 61, 62), (232, 225, 42, 43), (233, 226, 47, 33), (234, 227, 35, 36), (235, 228, 40, 41), (236, 229, 45, 46), (237, 230, 32, 34), (238, 231, 38, 39), (239, 232, 43, 44), (224, 234, 36, 37), (225, 235, 41, 42), (226, 236, 46, 47), (227, 237, 34, 35), (228, 238, 39, 40), (230, 233, 33, 32), (229, 239, 44, 45), (52, 51, 67, 68), (284, 281, 54, 55), (285, 283, 62, 63), (286, 284, 55, 56), (287, 282, 49, 48), (282, 285, 63, 49), (288, 286, 56, 57), (289, 287, 48, 50), (290, 288, 57, 58), (291, 289, 50, 51), (292, 290, 58, 59), (293, 291, 51, 52), (294, 292, 59, 60), (295, 293, 52, 53), (280, 294, 60, 61), (281, 295, 53, 54), (64, 65, 79, 78, 77, 76, 75, 74, 73, 72, 71, 70, 69, 68, 67, 66), (60, 59, 75, 76), (53, 52, 68, 69), (61, 60, 76, 77), (54, 53, 69, 70), (62, 61, 77, 78), (55, 54, 70, 71), (63, 62, 78, 79), (56, 55, 71, 72), (48, 49, 65, 64), (49, 63, 79, 65), (57, 56, 72, 73), (50, 48, 64, 66), (58, 57, 73, 74), (51, 50, 66, 67), (59, 58, 74, 75), (28, 94, 95, 30), (30, 95, 80, 0), (26, 93, 94, 28), (24, 92, 93, 26), (22, 91, 92, 24), (20, 90, 91, 22), (18, 89, 90, 20), (16, 88, 89, 18), (14, 87, 88, 16), (12, 86, 87, 14), (10, 85, 86, 12), (8, 84, 85, 10), (6, 83, 84, 8), (4, 82, 83, 6), (2, 81, 82, 4), (0, 80, 81, 2), (19, 89, 101, 98), (87, 15, 96, 99), (17, 19, 98, 97), (89, 88, 100, 101), (97, 98, 104, 103), (96, 97, 103, 102), (101, 100, 106, 107), (99, 96, 102, 105), (100, 99, 105, 106), (98, 101, 107, 104), (103, 104, 107, 106, 105, 102), (27, 25, 123, 118), (3, 1, 113, 120), (17, 15, 122, 116), (7, 5, 121, 114), (31, 29, 119, 112), (21, 19, 117, 110), (11, 9, 115, 108), (25, 23, 111, 123), (15, 13, 109, 122), (5, 3, 120, 121), (29, 27, 118, 119), (19, 17, 116, 117), (9, 7, 114, 115), (1, 31, 112, 113), (23, 21, 110, 111), (13, 11, 108, 109), (129, 118, 153, 155), (120, 113, 133, 130), (116, 122, 138, 128), (115, 114, 140, 141), (112, 119, 136, 126), (110, 117, 135, 125), (108, 115, 134, 124), (139, 129, 155, 157), (122, 109, 131, 138), (121, 120, 130, 137), (119, 118, 129, 136), (117, 116, 128, 135), (114, 121, 142, 140), (113, 112, 126, 133), (111, 110, 125, 132), (109, 108, 124, 131), (121, 137, 145, 142), (137, 127, 143, 145), (134, 115, 141, 144), (127, 134, 144, 143), (140, 142, 148, 146), (143, 144, 150, 149), (144, 141, 147, 150), (141, 140, 146, 147), (142, 145, 151, 148), (145, 143, 149, 151), (147, 146, 148, 151, 149, 150), (132, 139, 157, 156), (118, 123, 154, 153), (111, 132, 156, 152), (123, 111, 152, 154), (153, 154, 160, 159), (152, 156, 162, 158), (157, 155, 161, 163), (154, 152, 158, 160), (156, 157, 163, 162), (155, 153, 159, 161), (162, 163, 161, 159, 160, 158), (129, 139, 179, 169), (130, 133, 173, 170), (128, 138, 178, 168), (127, 137, 177, 167), (126, 136, 176, 166), (125, 135, 175, 165), (124, 134, 174, 164), (139, 132, 172, 179), (138, 131, 171, 178), (137, 130, 170, 177), (136, 129, 169, 176), (135, 128, 168, 175), (134, 127, 167, 174), (133, 126, 166, 173), (132, 125, 165, 172), (131, 124, 164, 171), (169, 179, 195, 185), (170, 173, 198, 197), (168, 178, 194, 184), (167, 177, 193, 183), (166, 176, 192, 182), (165, 175, 191, 181), (164, 174, 190, 180), (179, 172, 188, 195), (178, 171, 187, 194), (177, 170, 186, 193), (176, 169, 185, 192), (175, 168, 184, 191), (174, 167, 183, 190), (182, 189, 201, 199), (172, 165, 181, 188), (171, 164, 180, 187), (173, 166, 196, 198), (189, 186, 200, 201), (186, 170, 197, 200), (166, 182, 199, 196), (196, 199, 205, 202), (199, 201, 207, 205), (200, 197, 203, 206), (197, 198, 204, 203), (198, 196, 202, 204), (201, 200, 206, 207), (203, 204, 202, 205, 207, 206), (185, 195, 223, 213), (186, 189, 217, 214), (184, 194, 222, 212), (183, 193, 221, 211), (182, 192, 220, 210), (181, 191, 219, 209), (180, 190, 218, 208), (195, 188, 216, 223), (194, 187, 215, 222), (193, 186, 214, 221), (192, 185, 213, 220), (191, 184, 212, 219), (190, 183, 211, 218), (189, 182, 210, 217), (188, 181, 209, 216), (187, 180, 208, 215), (213, 223, 239, 229), (214, 217, 233, 230), (212, 222, 238, 228), (211, 221, 237, 227), (210, 220, 236, 226), (219, 235, 257, 254), (215, 208, 240, 241), (223, 216, 232, 239), (222, 215, 231, 238), (221, 214, 230, 237), (220, 213, 229, 236), (219, 212, 228, 235), (218, 211, 227, 234), (217, 210, 226, 233), (235, 225, 255, 257), (208, 218, 242, 240), (231, 215, 241, 244), (234, 224, 243, 245), (218, 234, 245, 242), (224, 231, 244, 243), (241, 240, 246, 247), (242, 245, 251, 248), (245, 243, 249, 251), (244, 241, 247, 250), (240, 242, 248, 246), (243, 244, 250, 249), (247, 246, 248, 251, 249, 250), (225, 232, 256, 255), (209, 219, 254, 252), (232, 216, 253, 256), (216, 209, 252, 253), (256, 253, 259, 262), (252, 254, 260, 258), (255, 256, 262, 261), (253, 252, 258, 259), (254, 257, 263, 260), (257, 255, 261, 263), (259, 258, 260, 263, 261, 262), (38, 37, 279, 266), (45, 44, 278, 264), (37, 36, 277, 279), (44, 43, 276, 278), (36, 35, 275, 277), (43, 42, 274, 276), (35, 34, 273, 275), (42, 41, 272, 274), (34, 32, 271, 273), (41, 40, 269, 272), (33, 47, 268, 270), (32, 33, 270, 271), (40, 39, 267, 269), (47, 46, 265, 268), (39, 38, 266, 267), (46, 45, 264, 265), (266, 279, 295, 281), (264, 278, 294, 280), (279, 277, 293, 295), (278, 276, 292, 294), (277, 275, 291, 293), (276, 274, 290, 292), (275, 273, 289, 291), (274, 272, 288, 290), (273, 271, 287, 289), (272, 269, 286, 288), (271, 270, 297, 298), (287, 271, 298, 301), (269, 267, 284, 286), (268, 265, 283, 285), (267, 266, 281, 284), (265, 264, 280, 283), (285, 282, 299, 300), (282, 287, 301, 299), (268, 285, 300, 296), (270, 268, 296, 297), (298, 297, 303, 304), (301, 298, 304, 307), (300, 299, 305, 306), (296, 300, 306, 302), (297, 296, 302, 303), (299, 301, 307, 305), (302, 306, 305, 307, 304, 303)])
me_cylinder.materials.append(mat_material_001)
me_cylinder.use_remesh_preserve_volume = False
me_cylinder.use_remesh_preserve_attributes = False
me_cylinder.use_mirror_vertex_groups = False
me_cylinder.update()

# ---- objects
ob_icosphere_007 = bpy.data.objects.new('Icosphere.007', me_icosphere_007)
ob_icosphere_006 = bpy.data.objects.new('Icosphere.006', me_icosphere_006)
ob_icosphere_005 = bpy.data.objects.new('Icosphere.005', me_icosphere_005)
ob_icosphere_004 = bpy.data.objects.new('Icosphere.004', me_icosphere_004)
ob_icosphere_003 = bpy.data.objects.new('Icosphere.003', me_icosphere_003)
ob_icosphere_002 = bpy.data.objects.new('Icosphere.002', me_icosphere_002)
ob_icosphere_001 = bpy.data.objects.new('Icosphere.001', me_icosphere_001)
ob_icosphere = bpy.data.objects.new('Icosphere', me_icosphere)
ob_cylinder = bpy.data.objects.new('Cylinder', me_cylinder)
ob_lamp = bpy.data.objects.new('Lamp', light_lamp)
ob_camera = bpy.data.objects.new('Camera', cam_camera)

# ---- transforms, parenting, visibility, modifiers, constraints
ob_icosphere_007.location = (0.7919, 3.522, 7.668)
ob_icosphere_007.scale = (1.895, 1.895, 1.255)
ob_icosphere_007.lineart.crease_threshold = 0.0
ob_icosphere_006.location = (-1.429, 0.0008564, 6.885)
ob_icosphere_006.scale = (1.615, 1.329, 1.297)
ob_icosphere_006.lineart.crease_threshold = 0.0
ob_icosphere_005.location = (1.934, 0.1986, 6.359)
ob_icosphere_005.scale = (1.841, 2.194, 1.0)
ob_icosphere_005.lineart.crease_threshold = 0.0
ob_icosphere_004.location = (0.1578, 3.688, 4.949)
ob_icosphere_004.scale = (1.806, 1.449, 1.14)
ob_icosphere_004.lineart.crease_threshold = 0.0
ob_icosphere_003.location = (0.2029, 1.28, 9.749)
ob_icosphere_003.scale = (1.725, 1.725, 1.725)
ob_icosphere_003.lineart.crease_threshold = 0.0
ob_icosphere_002.location = (-3.158, 1.008, 5.003)
ob_icosphere_002.scale = (1.446, 2.087, 1.12)
ob_icosphere_002.lineart.crease_threshold = 0.0
ob_icosphere_001.location = (3.448, 0.6324, 4.412)
ob_icosphere_001.rotation_euler = (0.0, -0.0, -0.8694)
ob_icosphere_001.scale = (1.857, 1.124, 1.124)
ob_icosphere_001.lineart.crease_threshold = 0.0
ob_icosphere.location = (0.1809, -3.41, 4.147)
ob_icosphere.scale = (2.225, 2.225, 1.337)
ob_icosphere.lineart.crease_threshold = 0.0
ob_cylinder.location = (0.0, 0.0, 1.0)
ob_cylinder.lineart.crease_threshold = 0.0
ob_lamp.location = (4.076, 1.005, 5.904)
ob_lamp.rotation_euler = (0.6503, 0.05522, 1.866)
ob_lamp.lock_rotations_4d = False
ob_lamp.empty_display_type = 'ARROWS'
ob_lamp.color = (0.0, 0.0, 0.0, 0.0)
ob_lamp.lineart.crease_threshold = 0.0
ob_camera.location = (7.481, -6.508, 5.344)
ob_camera.rotation_euler = (1.109, 0.01082, 0.8149)
ob_camera.lock_rotations_4d = False
ob_camera.empty_display_type = 'ARROWS'
ob_camera.color = (0.0, 0.0, 0.0, 0.0)
ob_camera.display_type = 'WIRE'
ob_camera.lineart.crease_threshold = 0.0

# ---- collection membership
col_collection_1.objects.link(ob_icosphere_007)
col_collection_1.objects.link(ob_icosphere_006)
col_collection_1.objects.link(ob_icosphere_005)
col_collection_1.objects.link(ob_icosphere_004)
col_collection_1.objects.link(ob_icosphere_003)
col_collection_1.objects.link(ob_icosphere_002)
col_collection_1.objects.link(ob_icosphere_001)
col_collection_1.objects.link(ob_icosphere)
col_collection_1.objects.link(ob_cylinder)
col_collection_1.objects.link(ob_lamp)
col_collection_1.objects.link(ob_camera)

# ---- scene / render settings (as saved in the file)
scene.camera = ob_camera
scene.frame_start = 1; scene.frame_end = 250; scene.frame_set(1)
scene.render.engine = 'BLENDER_EEVEE_NEXT'
scene.render.resolution_percentage = 50
scene.render.dither_intensity = 0.0
scene.cycles.use_denoising = False
scene.cycles.samples = 10
scene.cycles.sampling_pattern = 'TABULATED_SOBOL'
scene.cycles.light_sampling_threshold = 0.0
scene.cycles.use_adaptive_sampling = False
scene.cycles.use_light_tree = False
scene.cycles.blur_glossy = 0.0
scene.cycles.pixel_filter_type = 'GAUSSIAN'
scene.cycles.sample_clamp_indirect = 0.0
scene.view_settings.view_transform = 'Standard'
bpy.context.view_layer.update()
